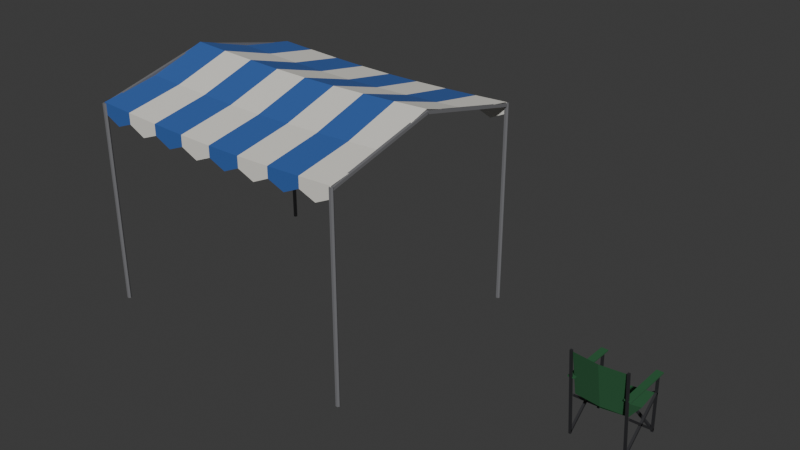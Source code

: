 # Source: lawn-furniture.blend  (saved by Blender 5.2.44; exported with 4.5.12 LTS)
import bpy
from mathutils import Matrix  # noqa: F401  (used for matrix-valued properties, if any)

bpy.ops.wm.read_factory_settings(use_empty=True)
scene = bpy.context.scene
scene.name = 'Scene'

# ---- collections
col_collection = bpy.data.collections.new('Collection'); scene.collection.children.link(col_collection)

# ---- materials (node trees are filled in below, after node groups)
mat_awningstripe = bpy.data.materials.new('AwningStripe')
mat_awningstripe.diffuse_color = (0.03, 0.11, 0.38, 1.0)
mat_awningstripe.roughness = 0.9
mat_awningwhite = bpy.data.materials.new('AwningWhite')
mat_awningwhite.diffuse_color = (0.78, 0.76, 0.7, 1.0)
mat_awningwhite.roughness = 0.9
mat_awningframe = bpy.data.materials.new('AwningFrame')
mat_awningframe.use_backface_culling = True
mat_awningframe.diffuse_color = (0.18, 0.18, 0.19, 1.0)
mat_awningframe.roughness = 0.45
mat_chairframe = bpy.data.materials.new('ChairFrame')
mat_chairframe.use_backface_culling = True
mat_chairframe.diffuse_color = (0.025, 0.025, 0.028, 1.0)
mat_chairframe.roughness = 0.5
mat_chairfabric = bpy.data.materials.new('ChairFabric')
mat_chairfabric.diffuse_color = (0.02, 0.11, 0.04, 1.0)
mat_chairfabric.roughness = 0.9

# ---- material node trees
mat_awningstripe.use_nodes = True; mat_awningstripe.node_tree.nodes.clear()
_N = mat_awningstripe.node_tree.nodes; _L = mat_awningstripe.node_tree.links
n0 = _N.new('ShaderNodeBsdfPrincipled'); n0.name = 'Principled BSDF'; n0.location = (-200, 100)
n0.inputs[0].default_value = (0.03, 0.11, 0.38, 1.0)
n0.inputs[2].default_value = 0.9
n0.inputs[10].default_value = 0.005
n1 = _N.new('ShaderNodeOutputMaterial'); n1.name = 'Material Output'; n1.location = (200, 100)
_L.new(n0.outputs[0], n1.inputs[0])
n1.is_active_output = True
mat_awningwhite.use_nodes = True; mat_awningwhite.node_tree.nodes.clear()
_N = mat_awningwhite.node_tree.nodes; _L = mat_awningwhite.node_tree.links
n0 = _N.new('ShaderNodeBsdfPrincipled'); n0.name = 'Principled BSDF'; n0.location = (-200, 100)
n0.inputs[0].default_value = (0.78, 0.76, 0.7, 1.0)
n0.inputs[2].default_value = 0.9
n0.inputs[10].default_value = 0.005
n1 = _N.new('ShaderNodeOutputMaterial'); n1.name = 'Material Output'; n1.location = (200, 100)
_L.new(n0.outputs[0], n1.inputs[0])
n1.is_active_output = True
mat_awningframe.use_nodes = True; mat_awningframe.node_tree.nodes.clear()
_N = mat_awningframe.node_tree.nodes; _L = mat_awningframe.node_tree.links
n0 = _N.new('ShaderNodeBsdfPrincipled'); n0.name = 'Principled BSDF'; n0.location = (-200, 100)
n0.inputs[0].default_value = (0.18, 0.18, 0.19, 1.0)
n0.inputs[2].default_value = 0.45
n0.inputs[10].default_value = 0.005
n1 = _N.new('ShaderNodeOutputMaterial'); n1.name = 'Material Output'; n1.location = (200, 100)
_L.new(n0.outputs[0], n1.inputs[0])
n1.is_active_output = True
mat_chairframe.use_nodes = True; mat_chairframe.node_tree.nodes.clear()
_N = mat_chairframe.node_tree.nodes; _L = mat_chairframe.node_tree.links
n0 = _N.new('ShaderNodeBsdfPrincipled'); n0.name = 'Principled BSDF'; n0.location = (-200, 100)
n0.inputs[0].default_value = (0.025, 0.025, 0.028, 1.0)
n0.inputs[10].default_value = 0.005
n1 = _N.new('ShaderNodeOutputMaterial'); n1.name = 'Material Output'; n1.location = (200, 100)
_L.new(n0.outputs[0], n1.inputs[0])
n1.is_active_output = True
mat_chairfabric.use_nodes = True; mat_chairfabric.node_tree.nodes.clear()
_N = mat_chairfabric.node_tree.nodes; _L = mat_chairfabric.node_tree.links
n0 = _N.new('ShaderNodeBsdfPrincipled'); n0.name = 'Principled BSDF'; n0.location = (-200, 100)
n0.inputs[0].default_value = (0.02, 0.11, 0.04, 1.0)
n0.inputs[2].default_value = 0.9
n0.inputs[10].default_value = 0.005
n1 = _N.new('ShaderNodeOutputMaterial'); n1.name = 'Material Output'; n1.location = (200, 100)
_L.new(n0.outputs[0], n1.inputs[0])
n1.is_active_output = True

# ---- world
world_world = bpy.data.worlds.new('World'); scene.world = world_world
world_world.use_nodes = True; world_world.node_tree.nodes.clear()
_N = world_world.node_tree.nodes; _L = world_world.node_tree.links
n0 = _N.new('ShaderNodeOutputWorld'); n0.name = 'World Output'; n0.location = (200, 100)
n1 = _N.new('ShaderNodeBackground'); n1.name = 'Background'; n1.location = (-200, 100)
n1.inputs[0].default_value = (0.05088, 0.05088, 0.05088, 1.0)
_L.new(n1.outputs[0], n0.inputs[0])
n0.is_active_output = True
world_world.color = (0.05088, 0.05088, 0.05088)
world_world.sun_shadow_jitter_overblur = 0.0

# ---- meshes
me_awning = bpy.data.meshes.new('awning')
me_awning.from_pydata([(-1.5, 1.25, 2.2), (-1.125, 1.25, 2.181), (-0.75, 1.25, 2.165), (-0.375, 1.25, 2.154), (0.0, 1.25, 2.15), (0.375, 1.25, 2.154), (0.75, 1.25, 2.165), (1.125, 1.25, 2.181), (1.5, 1.25, 2.2), (-1.5, 0.625, 2.31), (-1.125, 0.625, 2.291), (-0.75, 0.625, 2.275), (-0.375, 0.625, 2.264), (0.0, 0.625, 2.26), (0.375, 0.625, 2.264), (0.75, 0.625, 2.275), (1.125, 0.625, 2.291), (1.5, 0.625, 2.31), (-1.5, 0.0, 2.5), (-1.125, 0.0, 2.481), (-0.75, 0.0, 2.465), (-0.375, 0.0, 2.454), (0.0, 0.0, 2.45), (0.375, 0.0, 2.454), (0.75, 0.0, 2.465), (1.125, 0.0, 2.481), (1.5, 0.0, 2.5), (-1.5, -0.625, 2.31), (-1.125, -0.625, 2.291), (-0.75, -0.625, 2.275), (-0.375, -0.625, 2.264), (0.0, -0.625, 2.26), (0.375, -0.625, 2.264), (0.75, -0.625, 2.275), (1.125, -0.625, 2.291), (1.5, -0.625, 2.31), (-1.5, -1.25, 2.2), (-1.125, -1.25, 2.181), (-0.75, -1.25, 2.165), (-0.375, -1.25, 2.154), (0.0, -1.25, 2.15), (0.375, -1.25, 2.154), (0.75, -1.25, 2.165), (1.125, -1.25, 2.181), (1.5, -1.25, 2.2), (-1.125, 1.25, 2.061), (-1.312, 1.25, 1.99), (-1.5, 1.25, 2.08), (-0.75, 1.25, 2.045), (-0.9375, 1.25, 1.972), (-0.375, 1.25, 2.034), (-0.5625, 1.25, 1.958), (0.0, 1.25, 2.03), (-0.1875, 1.25, 1.951), (0.375, 1.25, 2.034), (0.1875, 1.25, 1.951), (0.75, 1.25, 2.045), (0.5625, 1.25, 1.958), (1.125, 1.25, 2.061), (0.9375, 1.25, 1.972), (1.5, 1.25, 2.08), (1.312, 1.25, 1.99), (-1.125, -1.25, 2.061), (-1.312, -1.25, 1.99), (-1.5, -1.25, 2.08), (-0.75, -1.25, 2.045), (-0.9375, -1.25, 1.972), (-0.375, -1.25, 2.034), (-0.5625, -1.25, 1.958), (0.0, -1.25, 2.03), (-0.1875, -1.25, 1.951), (0.375, -1.25, 2.034), (0.1875, -1.25, 1.951), (0.75, -1.25, 2.045), (0.5625, -1.25, 1.958), (1.125, -1.25, 2.061), (0.9375, -1.25, 1.972), (1.5, -1.25, 2.08), (1.312, -1.25, 1.99), (-1.478, -1.25, 0.0), (-1.489, -1.231, 0.0), (-1.511, -1.231, 0.0), (-1.522, -1.25, 0.0), (-1.511, -1.269, 0.0), (-1.489, -1.269, 0.0), (-1.478, -1.25, 2.19), (-1.489, -1.231, 2.19), (-1.511, -1.231, 2.19), (-1.522, -1.25, 2.19), (-1.511, -1.269, 2.19), (-1.489, -1.269, 2.19), (-1.485, -1.246, 2.155), (-1.515, -1.246, 2.155), (-1.515, -1.254, 2.185), (-1.485, -1.254, 2.185), (-1.485, 0.003501, 2.455), (-1.515, 0.003501, 2.455), (-1.515, -0.0035, 2.485), (-1.485, -0.0035, 2.485), (-1.478, 1.25, 0.0), (-1.489, 1.269, 0.0), (-1.511, 1.269, 0.0), (-1.522, 1.25, 0.0), (-1.511, 1.231, 0.0), (-1.489, 1.231, 0.0), (-1.478, 1.25, 2.19), (-1.489, 1.269, 2.19), (-1.511, 1.269, 2.19), (-1.522, 1.25, 2.19), (-1.511, 1.231, 2.19), (-1.489, 1.231, 2.19), (-1.515, 1.246, 2.155), (-1.485, 1.246, 2.155), (-1.485, 1.254, 2.185), (-1.515, 1.254, 2.185), (-1.515, -0.0035, 2.455), (-1.485, -0.0035, 2.455), (-1.485, 0.003501, 2.485), (-1.515, 0.003501, 2.485), (1.522, -1.25, 0.0), (1.511, -1.231, 0.0), (1.489, -1.231, 0.0), (1.478, -1.25, 0.0), (1.489, -1.269, 0.0), (1.511, -1.269, 0.0), (1.522, -1.25, 2.19), (1.511, -1.231, 2.19), (1.489, -1.231, 2.19), (1.478, -1.25, 2.19), (1.489, -1.269, 2.19), (1.511, -1.269, 2.19), (1.515, -1.246, 2.155), (1.485, -1.246, 2.155), (1.485, -1.254, 2.185), (1.515, -1.254, 2.185), (1.515, 0.003501, 2.455), (1.485, 0.003501, 2.455), (1.485, -0.0035, 2.485), (1.515, -0.0035, 2.485), (1.522, 1.25, 0.0), (1.511, 1.269, 0.0), (1.489, 1.269, 0.0), (1.478, 1.25, 0.0), (1.489, 1.231, 0.0), (1.511, 1.231, 0.0), (1.522, 1.25, 2.19), (1.511, 1.269, 2.19), (1.489, 1.269, 2.19), (1.478, 1.25, 2.19), (1.489, 1.231, 2.19), (1.511, 1.231, 2.19), (1.485, 1.246, 2.155), (1.515, 1.246, 2.155), (1.515, 1.254, 2.185), (1.485, 1.254, 2.185), (1.485, -0.0035, 2.455), (1.515, -0.0035, 2.455), (1.515, 0.003501, 2.485), (1.485, 0.003501, 2.485)], [], [(0, 10, 1), (0, 9, 10), (1, 11, 2), (1, 10, 11), (2, 12, 3), (2, 11, 12), (3, 13, 4), (3, 12, 13), (4, 14, 5), (4, 13, 14), (5, 15, 6), (5, 14, 15), (6, 16, 7), (6, 15, 16), (7, 17, 8), (7, 16, 17), (9, 19, 10), (9, 18, 19), (10, 20, 11), (10, 19, 20), (11, 21, 12), (11, 20, 21), (12, 22, 13), (12, 21, 22), (13, 23, 14), (13, 22, 23), (14, 24, 15), (14, 23, 24), (15, 25, 16), (15, 24, 25), (16, 26, 17), (16, 25, 26), (18, 28, 19), (18, 27, 28), (19, 29, 20), (19, 28, 29), (20, 30, 21), (20, 29, 30), (21, 31, 22), (21, 30, 31), (22, 32, 23), (22, 31, 32), (23, 33, 24), (23, 32, 33), (24, 34, 25), (24, 33, 34), (25, 35, 26), (25, 34, 35), (27, 37, 28), (27, 36, 37), (28, 38, 29), (28, 37, 38), (29, 39, 30), (29, 38, 39), (30, 40, 31), (30, 39, 40), (31, 41, 32), (31, 40, 41), (32, 42, 33), (32, 41, 42), (33, 43, 34), (33, 42, 43), (34, 44, 35), (34, 43, 44), (0, 1, 45), (0, 45, 46), (0, 46, 47), (1, 2, 48), (1, 48, 49), (1, 49, 45), (2, 3, 50), (2, 50, 51), (2, 51, 48), (3, 4, 52), (3, 52, 53), (3, 53, 50), (4, 5, 54), (4, 54, 55), (4, 55, 52), (5, 6, 56), (5, 56, 57), (5, 57, 54), (6, 7, 58), (6, 58, 59), (6, 59, 56), (7, 8, 60), (7, 60, 61), (7, 61, 58), (36, 62, 37), (36, 63, 62), (36, 64, 63), (37, 65, 38), (37, 66, 65), (37, 62, 66), (38, 67, 39), (38, 68, 67), (38, 65, 68), (39, 69, 40), (39, 70, 69), (39, 67, 70), (40, 71, 41), (40, 72, 71), (40, 69, 72), (41, 73, 42), (41, 74, 73), (41, 71, 74), (42, 75, 43), (42, 76, 75), (42, 73, 76), (43, 77, 44), (43, 78, 77), (43, 75, 78), (79, 80, 86, 85), (80, 81, 87, 86), (81, 82, 88, 87), (82, 83, 89, 88), (83, 84, 90, 89), (84, 79, 85, 90), (84, 83, 82, 81, 80, 79), (85, 86, 87, 88, 89, 90), (91, 94, 93, 92), (95, 96, 97, 98), (91, 92, 96, 95), (92, 93, 97, 96), (93, 94, 98, 97), (94, 91, 95, 98), (99, 100, 106, 105), (100, 101, 107, 106), (101, 102, 108, 107), (102, 103, 109, 108), (103, 104, 110, 109), (104, 99, 105, 110), (104, 103, 102, 101, 100, 99), (105, 106, 107, 108, 109, 110), (111, 114, 113, 112), (115, 116, 117, 118), (111, 112, 116, 115), (112, 113, 117, 116), (113, 114, 118, 117), (114, 111, 115, 118), (119, 120, 126, 125), (120, 121, 127, 126), (121, 122, 128, 127), (122, 123, 129, 128), (123, 124, 130, 129), (124, 119, 125, 130), (124, 123, 122, 121, 120, 119), (125, 126, 127, 128, 129, 130), (131, 134, 133, 132), (135, 136, 137, 138), (131, 132, 136, 135), (132, 133, 137, 136), (133, 134, 138, 137), (134, 131, 135, 138), (139, 140, 146, 145), (140, 141, 147, 146), (141, 142, 148, 147), (142, 143, 149, 148), (143, 144, 150, 149), (144, 139, 145, 150), (144, 143, 142, 141, 140, 139), (145, 146, 147, 148, 149, 150), (151, 154, 153, 152), (155, 156, 157, 158), (151, 152, 156, 155), (152, 153, 157, 156), (153, 154, 158, 157), (154, 151, 155, 158)])
me_awning.polygons.foreach_set('material_index', [0, 0, 1, 1, 0, 0, 1, 1, 0, 0, 1, 1, 0, 0, 1, 1, 0, 0, 1, 1, 0, 0, 1, 1, 0, 0, 1, 1, 0, 0, 1, 1, 0, 0, 1, 1, 0, 0, 1, 1, 0, 0, 1, 1, 0, 0, 1, 1, 0, 0, 1, 1, 0, 0, 1, 1, 0, 0, 1, 1, 0, 0, 1, 1, 0, 0, 0, 1, 1, 1, 0, 0, 0, 1, 1, 1, 0, 0, 0, 1, 1, 1, 0, 0, 0, 1, 1, 1, 0, 0, 0, 1, 1, 1, 0, 0, 0, 1, 1, 1, 0, 0, 0, 1, 1, 1, 0, 0, 0, 1, 1, 1, 2, 2, 2, 2, 2, 2, 2, 2, 2, 2, 2, 2, 2, 2, 2, 2, 2, 2, 2, 2, 2, 2, 2, 2, 2, 2, 2, 2, 2, 2, 2, 2, 2, 2, 2, 2, 2, 2, 2, 2, 2, 2, 2, 2, 2, 2, 2, 2, 2, 2, 2, 2, 2, 2, 2, 2])
me_awning.materials.append(mat_awningstripe)
me_awning.materials.append(mat_awningwhite)
me_awning.materials.append(mat_awningframe)
me_awning.update()
me_camp_chair = bpy.data.meshes.new('camp-chair')
me_camp_chair.from_pydata([(3.319, 0.229, -0.0003546), (3.341, 0.229, -0.0003546), (3.341, 0.251, 0.0003546), (3.319, 0.251, 0.0003546), (3.319, 0.209, 0.6196), (3.341, 0.209, 0.6196), (3.341, 0.231, 0.6204), (3.319, 0.231, 0.6204), (3.319, -0.2509, -0.001189), (3.341, -0.2509, -0.001189), (3.341, -0.2291, 0.001189), (3.319, -0.2291, 0.001189), (3.319, -0.3509, 0.9188), (3.341, -0.3509, 0.9188), (3.341, -0.3291, 0.9212), (3.319, -0.3291, 0.9212), (3.319, 0.2331, 0.01141), (3.341, 0.2331, 0.01141), (3.341, 0.2469, 0.02859), (3.319, 0.2469, 0.02859), (3.319, -0.2669, 0.4114), (3.341, -0.2669, 0.4114), (3.341, -0.2531, 0.4286), (3.319, -0.2531, 0.4286), (3.341, -0.2329, 0.01162), (3.319, -0.2329, 0.01162), (3.319, -0.2471, 0.02838), (3.341, -0.2471, 0.02838), (3.341, 0.2371, 0.4116), (3.319, 0.2371, 0.4116), (3.319, 0.2229, 0.4284), (3.341, 0.2229, 0.4284), (3.295, -0.3074, 0.62), (3.365, -0.3074, 0.62), (3.365, 0.25, 0.62), (3.295, 0.25, 0.62), (3.295, -0.3074, 0.632), (3.365, -0.3074, 0.632), (3.365, 0.25, 0.632), (3.295, 0.25, 0.632), (3.859, 0.229, -0.0003546), (3.881, 0.229, -0.0003546), (3.881, 0.251, 0.0003546), (3.859, 0.251, 0.0003546), (3.859, 0.209, 0.6196), (3.881, 0.209, 0.6196), (3.881, 0.231, 0.6204), (3.859, 0.231, 0.6204), (3.859, -0.2509, -0.001189), (3.881, -0.2509, -0.001189), (3.881, -0.2291, 0.001189), (3.859, -0.2291, 0.001189), (3.859, -0.3509, 0.9188), (3.881, -0.3509, 0.9188), (3.881, -0.3291, 0.9212), (3.859, -0.3291, 0.9212), (3.859, 0.2331, 0.01141), (3.881, 0.2331, 0.01141), (3.881, 0.2469, 0.02859), (3.859, 0.2469, 0.02859), (3.859, -0.2669, 0.4114), (3.881, -0.2669, 0.4114), (3.881, -0.2531, 0.4286), (3.859, -0.2531, 0.4286), (3.881, -0.2329, 0.01162), (3.859, -0.2329, 0.01162), (3.859, -0.2471, 0.02838), (3.881, -0.2471, 0.02838), (3.881, 0.2371, 0.4116), (3.859, 0.2371, 0.4116), (3.859, 0.2229, 0.4284), (3.881, 0.2229, 0.4284), (3.835, -0.3074, 0.62), (3.905, -0.3074, 0.62), (3.905, 0.25, 0.62), (3.835, 0.25, 0.62), (3.835, -0.3074, 0.632), (3.905, -0.3074, 0.632), (3.905, 0.25, 0.632), (3.835, 0.25, 0.632), (3.337, 0.229, 0.01116), (3.337, 0.251, 0.01116), (3.323, 0.251, 0.02884), (3.323, 0.229, 0.02884), (3.877, 0.229, 0.4112), (3.877, 0.251, 0.4112), (3.863, 0.251, 0.4288), (3.863, 0.229, 0.4288), (3.863, 0.251, 0.01116), (3.863, 0.229, 0.01116), (3.877, 0.229, 0.02884), (3.877, 0.251, 0.02884), (3.323, 0.251, 0.4112), (3.323, 0.229, 0.4112), (3.337, 0.229, 0.4288), (3.337, 0.251, 0.4288), (3.34, 0.22, 0.42), (3.6, 0.22, 0.385), (3.86, 0.22, 0.42), (3.34, 0.0, 0.385), (3.6, 0.0, 0.35), (3.86, 0.0, 0.385), (3.34, -0.23, 0.42), (3.6, -0.23, 0.385), (3.86, -0.23, 0.42), (3.6, -0.26, 0.42), (3.34, -0.28, 0.66), (3.6, -0.31, 0.66), (3.86, -0.28, 0.66), (3.34, -0.33, 0.9), (3.6, -0.36, 0.9), (3.86, -0.33, 0.9)], [], [(0, 3, 2, 1), (4, 5, 6, 7), (0, 1, 5, 4), (1, 2, 6, 5), (2, 3, 7, 6), (3, 0, 4, 7), (8, 11, 10, 9), (12, 13, 14, 15), (8, 9, 13, 12), (9, 10, 14, 13), (10, 11, 15, 14), (11, 8, 12, 15), (16, 19, 18, 17), (20, 21, 22, 23), (16, 17, 21, 20), (17, 18, 22, 21), (18, 19, 23, 22), (19, 16, 20, 23), (24, 27, 26, 25), (28, 29, 30, 31), (24, 25, 29, 28), (25, 26, 30, 29), (26, 27, 31, 30), (27, 24, 28, 31), (32, 35, 34, 33), (36, 37, 38, 39), (32, 33, 37, 36), (33, 34, 38, 37), (34, 35, 39, 38), (35, 32, 36, 39), (40, 43, 42, 41), (44, 45, 46, 47), (40, 41, 45, 44), (41, 42, 46, 45), (42, 43, 47, 46), (43, 40, 44, 47), (48, 51, 50, 49), (52, 53, 54, 55), (48, 49, 53, 52), (49, 50, 54, 53), (50, 51, 55, 54), (51, 48, 52, 55), (56, 59, 58, 57), (60, 61, 62, 63), (56, 57, 61, 60), (57, 58, 62, 61), (58, 59, 63, 62), (59, 56, 60, 63), (64, 67, 66, 65), (68, 69, 70, 71), (64, 65, 69, 68), (65, 66, 70, 69), (66, 67, 71, 70), (67, 64, 68, 71), (72, 75, 74, 73), (76, 77, 78, 79), (72, 73, 77, 76), (73, 74, 78, 77), (74, 75, 79, 78), (75, 72, 76, 79), (80, 83, 82, 81), (84, 85, 86, 87), (80, 81, 85, 84), (81, 82, 86, 85), (82, 83, 87, 86), (83, 80, 84, 87), (88, 91, 90, 89), (92, 93, 94, 95), (88, 89, 93, 92), (89, 90, 94, 93), (90, 91, 95, 94), (91, 88, 92, 95), (96, 97, 100), (96, 100, 99), (97, 98, 101), (97, 101, 100), (99, 100, 103), (99, 103, 102), (100, 101, 104), (100, 104, 103), (102, 105, 107), (102, 107, 106), (105, 104, 108), (105, 108, 107), (106, 107, 110), (106, 110, 109), (107, 108, 111), (107, 111, 110)])
me_camp_chair.polygons.foreach_set('material_index', [0, 0, 0, 0, 0, 0, 0, 0, 0, 0, 0, 0, 0, 0, 0, 0, 0, 0, 0, 0, 0, 0, 0, 0, 1, 1, 1, 1, 1, 1, 0, 0, 0, 0, 0, 0, 0, 0, 0, 0, 0, 0, 0, 0, 0, 0, 0, 0, 0, 0, 0, 0, 0, 0, 1, 1, 1, 1, 1, 1, 0, 0, 0, 0, 0, 0, 0, 0, 0, 0, 0, 0, 1, 1, 1, 1, 1, 1, 1, 1, 1, 1, 1, 1, 1, 1, 1, 1])
me_camp_chair.materials.append(mat_chairframe)
me_camp_chair.materials.append(mat_chairfabric)
me_camp_chair.update()

# ---- objects
ob_awning = bpy.data.objects.new('awning', me_awning)
ob_camp_chair = bpy.data.objects.new('camp-chair', me_camp_chair)

# ---- transforms, parenting, visibility, modifiers, constraints
ob_awning.location = (0.0, 0.0, 0.0)
ob_camp_chair.location = (0.0, 0.0, 0.0)

# ---- collection membership
col_collection.objects.link(ob_awning)
col_collection.objects.link(ob_camp_chair)

# ---- scene / render settings (as saved in the file)
scene.frame_start = 1; scene.frame_end = 250; scene.frame_set(1)
scene.render.engine = 'BLENDER_EEVEE_NEXT'
scene.render.bake_bias = 0.0
scene.render.bake_samples = 0
scene.render.compositor_device = 'GPU'
scene.eevee.use_volume_custom_range = False
scene.eevee.fast_gi_thickness_near = 0.1
scene.eevee.fast_gi_thickness_far = 0.0
scene.eevee.ray_tracing_options.screen_trace_thickness = 0.1
bpy.context.view_layer.update()

# ---- added for rendering (the .blend has no active camera and no usable light): camera, sun
cam_auto = bpy.data.cameras.new('AutoCamera')
cam_auto.lens = 50.0
cam_auto.sensor_width = 36.0
cam_auto.clip_end = 1000.0
ob_auto_camera = bpy.data.objects.new('AutoCamera', cam_auto)
scene.collection.objects.link(ob_auto_camera)
ob_auto_camera.location = (7.19836, -7.20823, 6.05489)
ob_auto_camera.rotation_euler = (1.09748, -7.21219e-08, 0.694738)
scene.camera = ob_auto_camera
light_auto_sun = bpy.data.lights.new('AutoSun', 'SUN')
light_auto_sun.energy = 3.0
light_auto_sun.angle = 0.0523599
ob_auto_sun = bpy.data.objects.new('AutoSun', light_auto_sun)
scene.collection.objects.link(ob_auto_sun)
ob_auto_sun.rotation_euler = (0.872665, 0.174533, 0.523599)
bpy.context.view_layer.update()
